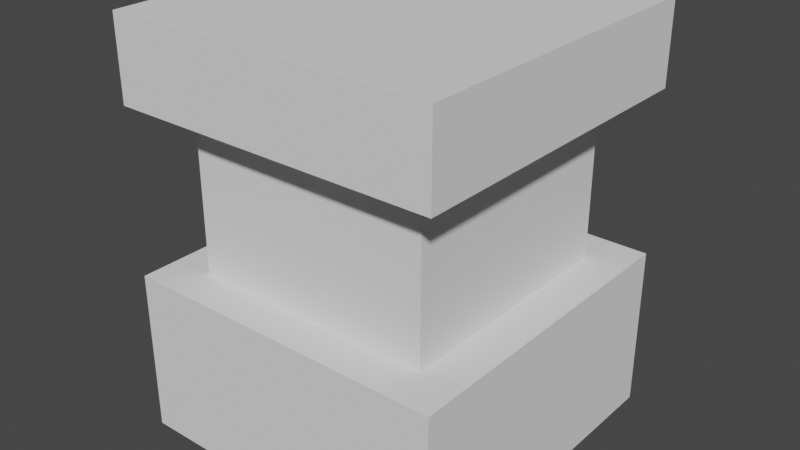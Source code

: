 # Source: Emitter1.blend  (saved by Blender 2.93.20; exported with 4.5.12 LTS)
import bpy
from mathutils import Matrix  # noqa: F401  (used for matrix-valued properties, if any)

bpy.ops.wm.read_factory_settings(use_empty=True)
scene = bpy.context.scene
scene.name = 'Scene'

# ---- collections
col_collection = bpy.data.collections.new('Collection'); scene.collection.children.link(col_collection)

# ---- world
world_world = bpy.data.worlds.new('World'); scene.world = world_world
world_world.use_nodes = True; world_world.node_tree.nodes.clear()
_N = world_world.node_tree.nodes; _L = world_world.node_tree.links
n0 = _N.new('ShaderNodeOutputWorld'); n0.name = 'World Output'; n0.location = (300, 300)
n1 = _N.new('ShaderNodeBackground'); n1.name = 'Background'; n1.location = (10, 300)
n1.inputs[0].default_value = (0.05088, 0.05088, 0.05088, 1.0)
_L.new(n1.outputs[0], n0.inputs[0])
n0.is_active_output = True
world_world.color = (0.05088, 0.05088, 0.05088)
world_world.use_sun_shadow = False
world_world.sun_shadow_jitter_overblur = 0.0

# ---- meshes
me_plane_002 = bpy.data.meshes.new('Plane.002')
me_plane_002.from_pydata([(1.3, 0.8, -0.25), (1.3, 0.8, -0.55), (1.6, 0.6, -0.25), (1.6, 0.6, -0.55), (1.6, 0.8, -0.25), (1.6, 0.8, -0.55), (1.3, 0.6, -0.55), (1.3, 0.6, -0.25), (1.65, 0.9, -0.6), (1.65, 0.9, -0.2), (1.25, 0.9, -0.6), (1.25, 0.9, -0.2), (1.65, 0.8, -0.6), (1.65, 0.8, -0.2), (1.25, 0.8, -0.6), (1.25, 0.8, -0.2), (1.65, 0.6, -0.6), (1.65, 0.6, -0.2), (1.25, 0.6, -0.6), (1.25, 0.6, -0.2), (1.65, 0.4, -0.6), (1.65, 0.4, -0.2), (1.25, 0.4, -0.6), (1.25, 0.4, -0.2)], [], [(7, 2, 4, 0), (3, 6, 1, 5), (2, 3, 5, 4), (2, 7, 6, 3), (6, 7, 0, 1), (4, 5, 1, 0), (8, 10, 11, 9), (12, 13, 15, 14), (9, 11, 15, 13), (8, 9, 13, 12), (10, 8, 12, 14), (11, 10, 14, 15), (16, 18, 19, 17), (18, 22, 23, 19), (17, 19, 23, 21), (17, 21, 20, 16), (20, 21, 23, 22), (16, 20, 22, 18)])
_uv = me_plane_002.uv_layers.new(name='UVMap')
_uv.uv.foreach_set('vector', [0.5812, 0.7568, 0.4685, 0.7568, 0.4685, 0.6441, 0.5812, 0.6441, 0.4562, 0.7568, 0.3435, 0.7568, 0.3435, 0.6441, 0.4562, 0.6441, 0.3435, 0.7691, 0.4562, 0.7691, 0.4562, 0.8818, 0.3435, 0.8818, 0.5812, 0.7691, 0.5812, 0.8818, 0.4685, 0.8818, 0.4685, 0.7691, 0.7691, 0.8818, 0.6564, 0.8818, 0.6564, 0.7691, 0.7691, 0.7691, 0.8941, 0.5191, 0.7814, 0.5191, 0.7814, 0.4064, 0.8941, 0.4064, 0.319, 0.4816, 0.319, 0.6318, 0.1687, 0.6318, 0.1687, 0.4816, 0.1564, 0.6318, 0.006158, 0.6318, 0.006158, 0.4816, 0.1564, 0.4816, 0.9563, 0.006158, 0.9563, 0.1564, 0.9187, 0.1564, 0.9187, 0.006158, 0.944, 0.6564, 0.944, 0.8066, 0.9064, 0.8066, 0.9064, 0.6564, 0.944, 0.819, 0.944, 0.9692, 0.9064, 0.9692, 0.9064, 0.819, 0.9064, 0.6318, 0.9064, 0.4816, 0.944, 0.4816, 0.944, 0.6318, 0.319, 0.4816, 0.319, 0.6318, 0.1687, 0.6318, 0.1687, 0.4816, 0.9064, 0.4816, 0.944, 0.4816, 0.944, 0.6318, 0.9064, 0.6318, 0.9563, 0.006158, 0.9563, 0.1564, 0.9187, 0.1564, 0.9187, 0.006158, 0.944, 0.8066, 0.9064, 0.8066, 0.9064, 0.6564, 0.944, 0.6564, 0.1564, 0.6318, 0.006158, 0.6318, 0.006158, 0.4816, 0.1564, 0.4816, 0.944, 0.9692, 0.9064, 0.9692, 0.9064, 0.819, 0.944, 0.819])
me_plane_002.use_remesh_fix_poles = True
me_plane_002.use_remesh_preserve_attributes = False
me_plane_002.use_mirror_vertex_groups = False
me_plane_002.update()

# ---- objects
ob_plane_002 = bpy.data.objects.new('Plane.002', me_plane_002)

# ---- transforms, parenting, visibility, modifiers, constraints
ob_plane_002.location = (-1.45, -0.4, 1.7)
ob_plane_002.rotation_euler = (1.571, -0.0, 0.0)
ob_plane_002.lineart.crease_threshold = 0.0

# ---- collection membership
col_collection.objects.link(ob_plane_002)

# ---- scene / render settings (as saved in the file)
scene.frame_start = 1; scene.frame_end = 250; scene.frame_set(1)
scene.render.engine = 'BLENDER_EEVEE_NEXT'
scene.cycles.use_denoising = False
scene.cycles.samples = 128
scene.cycles.sampling_pattern = 'TABULATED_SOBOL'
scene.cycles.use_adaptive_sampling = False
scene.cycles.use_light_tree = False
scene.eevee.use_gtao = True
scene.eevee.gtao_quality = 0.4
scene.eevee.gtao_distance = 2.5
scene.eevee.fast_gi_quality = 0.4
scene.view_settings.view_transform = 'Filmic'
bpy.context.view_layer.update()

# ---- added for rendering (the .blend has no active camera and no usable light): camera, sun
cam_auto = bpy.data.cameras.new('AutoCamera')
cam_auto.lens = 50.0
cam_auto.sensor_width = 36.0
cam_auto.clip_end = 1000.0
ob_auto_camera = bpy.data.objects.new('AutoCamera', cam_auto)
scene.collection.objects.link(ob_auto_camera)
ob_auto_camera.location = (0.698529, -0.838235, 2.90882)
ob_auto_camera.rotation_euler = (1.09748, -7.21219e-08, 0.694738)
scene.camera = ob_auto_camera
light_auto_sun = bpy.data.lights.new('AutoSun', 'SUN')
light_auto_sun.energy = 3.0
light_auto_sun.angle = 0.0523599
ob_auto_sun = bpy.data.objects.new('AutoSun', light_auto_sun)
scene.collection.objects.link(ob_auto_sun)
ob_auto_sun.rotation_euler = (0.872665, 0.174533, 0.523599)
bpy.context.view_layer.update()
